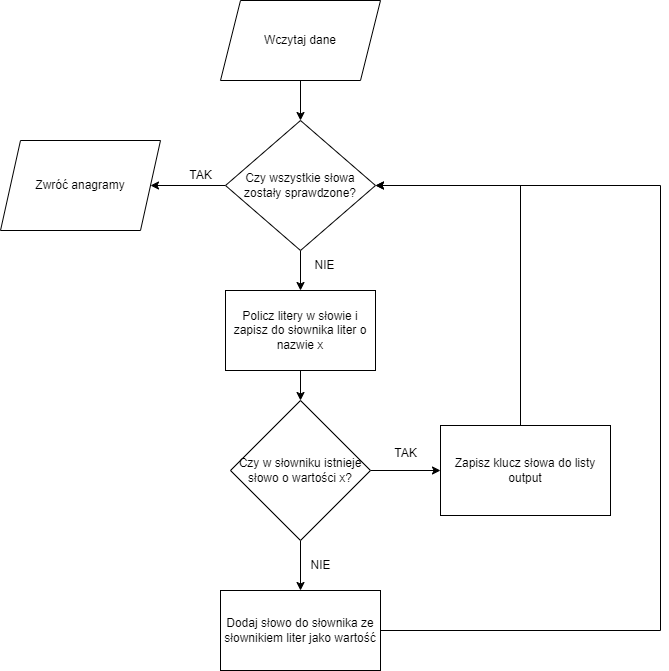

The diagram above was exported from draw.io. Its source (the exported page's mxGraphModel, read from the mxfile embedded in the PNG):
<mxGraphModel dx="792" dy="1105" grid="1" gridSize="10" guides="1" tooltips="1" connect="1" arrows="1" fold="1" page="1" pageScale="1" pageWidth="827" pageHeight="1169" math="0" shadow="0">
  <root>
    <mxCell id="0" />
    <mxCell id="1" parent="0" />
    <mxCell id="mo2RgP-N7zRp137HHX1u-1" style="edgeStyle=orthogonalEdgeStyle;rounded=0;orthogonalLoop=1;jettySize=auto;html=1;entryX=0.5;entryY=0;entryDx=0;entryDy=0;" edge="1" parent="1" source="mo2RgP-N7zRp137HHX1u-2" target="mo2RgP-N7zRp137HHX1u-5">
      <mxGeometry relative="1" as="geometry" />
    </mxCell>
    <mxCell id="mo2RgP-N7zRp137HHX1u-2" value="Wczytaj dane" style="shape=parallelogram;perimeter=parallelogramPerimeter;whiteSpace=wrap;html=1;fixedSize=1;" vertex="1" parent="1">
      <mxGeometry x="310" y="90" width="160" height="80" as="geometry" />
    </mxCell>
    <mxCell id="mo2RgP-N7zRp137HHX1u-3" style="edgeStyle=orthogonalEdgeStyle;rounded=0;orthogonalLoop=1;jettySize=auto;html=1;entryX=0.5;entryY=0;entryDx=0;entryDy=0;" edge="1" parent="1" source="mo2RgP-N7zRp137HHX1u-5" target="mo2RgP-N7zRp137HHX1u-8">
      <mxGeometry relative="1" as="geometry" />
    </mxCell>
    <mxCell id="mo2RgP-N7zRp137HHX1u-4" style="edgeStyle=orthogonalEdgeStyle;rounded=0;orthogonalLoop=1;jettySize=auto;html=1;entryX=1;entryY=0.5;entryDx=0;entryDy=0;" edge="1" parent="1" source="mo2RgP-N7zRp137HHX1u-5" target="mo2RgP-N7zRp137HHX1u-6">
      <mxGeometry relative="1" as="geometry" />
    </mxCell>
    <mxCell id="mo2RgP-N7zRp137HHX1u-5" value="Czy wszystkie słowa zostały sprawdzone?" style="rhombus;whiteSpace=wrap;html=1;" vertex="1" parent="1">
      <mxGeometry x="315" y="210" width="150" height="130" as="geometry" />
    </mxCell>
    <mxCell id="mo2RgP-N7zRp137HHX1u-6" value="Zwróć anagramy" style="shape=parallelogram;perimeter=parallelogramPerimeter;whiteSpace=wrap;html=1;fixedSize=1;" vertex="1" parent="1">
      <mxGeometry x="90" y="230" width="160" height="90" as="geometry" />
    </mxCell>
    <mxCell id="mo2RgP-N7zRp137HHX1u-7" style="edgeStyle=orthogonalEdgeStyle;rounded=0;orthogonalLoop=1;jettySize=auto;html=1;entryX=0.5;entryY=0;entryDx=0;entryDy=0;" edge="1" parent="1" source="mo2RgP-N7zRp137HHX1u-8" target="mo2RgP-N7zRp137HHX1u-11">
      <mxGeometry relative="1" as="geometry" />
    </mxCell>
    <mxCell id="mo2RgP-N7zRp137HHX1u-8" value="Policz litery w słowie i zapisz do słownika liter o nazwie x" style="rounded=0;whiteSpace=wrap;html=1;" vertex="1" parent="1">
      <mxGeometry x="315" y="380" width="150" height="80" as="geometry" />
    </mxCell>
    <mxCell id="mo2RgP-N7zRp137HHX1u-9" style="edgeStyle=orthogonalEdgeStyle;rounded=0;orthogonalLoop=1;jettySize=auto;html=1;entryX=0.5;entryY=0;entryDx=0;entryDy=0;" edge="1" parent="1" source="mo2RgP-N7zRp137HHX1u-11" target="mo2RgP-N7zRp137HHX1u-15">
      <mxGeometry relative="1" as="geometry" />
    </mxCell>
    <mxCell id="mo2RgP-N7zRp137HHX1u-10" style="edgeStyle=orthogonalEdgeStyle;rounded=0;orthogonalLoop=1;jettySize=auto;html=1;entryX=0;entryY=0.5;entryDx=0;entryDy=0;" edge="1" parent="1" source="mo2RgP-N7zRp137HHX1u-11" target="mo2RgP-N7zRp137HHX1u-13">
      <mxGeometry relative="1" as="geometry" />
    </mxCell>
    <mxCell id="mo2RgP-N7zRp137HHX1u-11" value="Czy w słowniku istnieje słowo o wartości x?" style="rhombus;whiteSpace=wrap;html=1;" vertex="1" parent="1">
      <mxGeometry x="320" y="490" width="140" height="140" as="geometry" />
    </mxCell>
    <mxCell id="mo2RgP-N7zRp137HHX1u-12" style="edgeStyle=orthogonalEdgeStyle;rounded=0;orthogonalLoop=1;jettySize=auto;html=1;entryX=1;entryY=0.5;entryDx=0;entryDy=0;" edge="1" parent="1" source="mo2RgP-N7zRp137HHX1u-13" target="mo2RgP-N7zRp137HHX1u-5">
      <mxGeometry relative="1" as="geometry">
        <Array as="points">
          <mxPoint x="610" y="275" />
        </Array>
      </mxGeometry>
    </mxCell>
    <mxCell id="mo2RgP-N7zRp137HHX1u-13" value="Zapisz klucz słowa do listy output" style="rounded=0;whiteSpace=wrap;html=1;" vertex="1" parent="1">
      <mxGeometry x="530" y="515" width="170" height="90" as="geometry" />
    </mxCell>
    <mxCell id="mo2RgP-N7zRp137HHX1u-14" style="edgeStyle=orthogonalEdgeStyle;rounded=0;orthogonalLoop=1;jettySize=auto;html=1;entryX=1;entryY=0.5;entryDx=0;entryDy=0;" edge="1" parent="1" source="mo2RgP-N7zRp137HHX1u-15" target="mo2RgP-N7zRp137HHX1u-5">
      <mxGeometry relative="1" as="geometry">
        <Array as="points">
          <mxPoint x="750" y="720" />
          <mxPoint x="750" y="275" />
        </Array>
      </mxGeometry>
    </mxCell>
    <mxCell id="mo2RgP-N7zRp137HHX1u-15" value="Dodaj słowo do słownika ze słownikiem liter jako wartość" style="rounded=0;whiteSpace=wrap;html=1;" vertex="1" parent="1">
      <mxGeometry x="310" y="680" width="160" height="80" as="geometry" />
    </mxCell>
    <mxCell id="mo2RgP-N7zRp137HHX1u-16" value="TAK" style="text;html=1;align=center;verticalAlign=middle;resizable=0;points=[];autosize=1;strokeColor=none;fillColor=none;" vertex="1" parent="1">
      <mxGeometry x="265" y="250" width="50" height="30" as="geometry" />
    </mxCell>
    <mxCell id="mo2RgP-N7zRp137HHX1u-17" value="NIE" style="text;html=1;align=center;verticalAlign=middle;resizable=0;points=[];autosize=1;strokeColor=none;fillColor=none;" vertex="1" parent="1">
      <mxGeometry x="394" y="340" width="40" height="30" as="geometry" />
    </mxCell>
    <mxCell id="mo2RgP-N7zRp137HHX1u-18" value="TAK" style="text;html=1;align=center;verticalAlign=middle;resizable=0;points=[];autosize=1;strokeColor=none;fillColor=none;" vertex="1" parent="1">
      <mxGeometry x="470" y="528" width="50" height="30" as="geometry" />
    </mxCell>
    <mxCell id="mo2RgP-N7zRp137HHX1u-19" value="NIE" style="text;html=1;align=center;verticalAlign=middle;resizable=0;points=[];autosize=1;strokeColor=none;fillColor=none;" vertex="1" parent="1">
      <mxGeometry x="390" y="640" width="40" height="30" as="geometry" />
    </mxCell>
  </root>
</mxGraphModel>